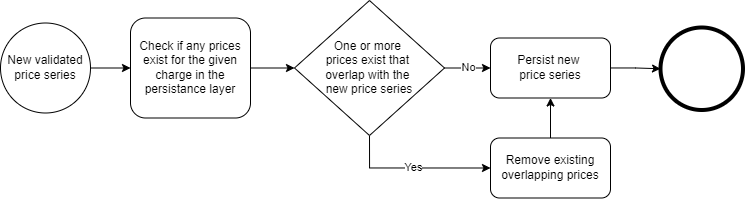

The diagram above was exported from draw.io. Its source (the exported page's mxGraphModel, read from the mxfile embedded in the PNG):
<mxGraphModel dx="1296" dy="1159" grid="1" gridSize="10" guides="1" tooltips="1" connect="1" arrows="1" fold="1" page="1" pageScale="1" pageWidth="850" pageHeight="1100" math="0" shadow="0">
  <root>
    <mxCell id="0" />
    <mxCell id="1" parent="0" />
    <mxCell id="Nt1ja7hqYd44o8ZIwkGf-3" value="" style="edgeStyle=orthogonalEdgeStyle;rounded=0;orthogonalLoop=1;jettySize=auto;html=1;" edge="1" parent="1" source="Nt1ja7hqYd44o8ZIwkGf-1" target="Nt1ja7hqYd44o8ZIwkGf-2">
      <mxGeometry relative="1" as="geometry" />
    </mxCell>
    <mxCell id="Nt1ja7hqYd44o8ZIwkGf-1" value="New validated price series" style="ellipse;whiteSpace=wrap;html=1;aspect=fixed;" vertex="1" parent="1">
      <mxGeometry x="50" y="72.5" width="90" height="90" as="geometry" />
    </mxCell>
    <mxCell id="Nt1ja7hqYd44o8ZIwkGf-7" value="" style="edgeStyle=orthogonalEdgeStyle;rounded=0;orthogonalLoop=1;jettySize=auto;html=1;" edge="1" parent="1" source="Nt1ja7hqYd44o8ZIwkGf-2" target="Nt1ja7hqYd44o8ZIwkGf-4">
      <mxGeometry relative="1" as="geometry" />
    </mxCell>
    <mxCell id="Nt1ja7hqYd44o8ZIwkGf-2" value="Check if any prices exist for the given charge in the persistance layer" style="rounded=1;whiteSpace=wrap;html=1;" vertex="1" parent="1">
      <mxGeometry x="180" y="67.5" width="120" height="100" as="geometry" />
    </mxCell>
    <mxCell id="Nt1ja7hqYd44o8ZIwkGf-9" value="Yes" style="edgeStyle=orthogonalEdgeStyle;rounded=0;orthogonalLoop=1;jettySize=auto;html=1;exitX=0.5;exitY=1;exitDx=0;exitDy=0;entryX=0;entryY=0.5;entryDx=0;entryDy=0;" edge="1" parent="1" source="Nt1ja7hqYd44o8ZIwkGf-4" target="Nt1ja7hqYd44o8ZIwkGf-8">
      <mxGeometry relative="1" as="geometry" />
    </mxCell>
    <mxCell id="Nt1ja7hqYd44o8ZIwkGf-16" value="No" style="edgeStyle=orthogonalEdgeStyle;rounded=0;orthogonalLoop=1;jettySize=auto;html=1;entryX=0;entryY=0.5;entryDx=0;entryDy=0;" edge="1" parent="1" source="Nt1ja7hqYd44o8ZIwkGf-4" target="Nt1ja7hqYd44o8ZIwkGf-10">
      <mxGeometry relative="1" as="geometry" />
    </mxCell>
    <mxCell id="Nt1ja7hqYd44o8ZIwkGf-4" value="One or more &lt;br&gt;prices exist that &lt;br&gt;overlap with the &lt;br&gt;new price series" style="rhombus;whiteSpace=wrap;html=1;" vertex="1" parent="1">
      <mxGeometry x="344" y="50" width="150" height="135" as="geometry" />
    </mxCell>
    <mxCell id="Nt1ja7hqYd44o8ZIwkGf-17" style="edgeStyle=orthogonalEdgeStyle;rounded=0;orthogonalLoop=1;jettySize=auto;html=1;entryX=0.5;entryY=1;entryDx=0;entryDy=0;" edge="1" parent="1" source="Nt1ja7hqYd44o8ZIwkGf-8" target="Nt1ja7hqYd44o8ZIwkGf-10">
      <mxGeometry relative="1" as="geometry" />
    </mxCell>
    <mxCell id="Nt1ja7hqYd44o8ZIwkGf-8" value="Remove existing overlapping prices" style="rounded=1;whiteSpace=wrap;html=1;" vertex="1" parent="1">
      <mxGeometry x="540" y="187.5" width="120" height="60" as="geometry" />
    </mxCell>
    <mxCell id="Nt1ja7hqYd44o8ZIwkGf-15" style="edgeStyle=orthogonalEdgeStyle;rounded=0;orthogonalLoop=1;jettySize=auto;html=1;entryX=0;entryY=0.5;entryDx=0;entryDy=0;" edge="1" parent="1" source="Nt1ja7hqYd44o8ZIwkGf-10" target="Nt1ja7hqYd44o8ZIwkGf-14">
      <mxGeometry relative="1" as="geometry" />
    </mxCell>
    <mxCell id="Nt1ja7hqYd44o8ZIwkGf-10" value="Persist new &lt;br&gt;price series" style="rounded=1;whiteSpace=wrap;html=1;" vertex="1" parent="1">
      <mxGeometry x="540" y="87.5" width="120" height="60" as="geometry" />
    </mxCell>
    <mxCell id="Nt1ja7hqYd44o8ZIwkGf-14" value="" style="ellipse;whiteSpace=wrap;html=1;aspect=fixed;strokeWidth=4;" vertex="1" parent="1">
      <mxGeometry x="710" y="77" width="82.5" height="82.5" as="geometry" />
    </mxCell>
  </root>
</mxGraphModel>